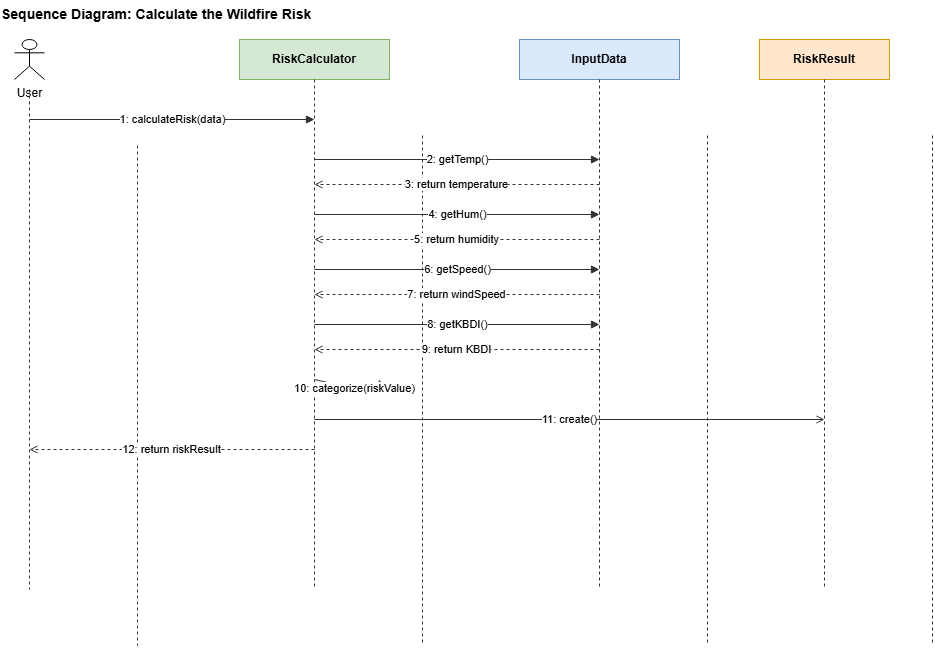

The diagram above was exported from draw.io. Its source (the exported page's mxGraphModel, read from the mxfile embedded in the PNG):
<mxGraphModel dx="1001" dy="1200" grid="1" gridSize="10" guides="1" tooltips="1" connect="1" arrows="1" fold="1" page="1" pageScale="1" pageWidth="700" pageHeight="400" math="0" shadow="0">
  <root>
    <mxCell id="0" />
    <mxCell id="1" parent="0" />
    <mxCell id="O5OUF7RQP1X6-TSgcFJg-3" edge="1" parent="1" style="html=1;dashed=1;endArrow=none;startArrow=none;strokeColor=#333333;">
      <mxGeometry relative="1" as="geometry">
        <mxPoint x="188" y="256" as="sourcePoint" />
        <mxPoint x="188" y="756" as="targetPoint" />
      </mxGeometry>
    </mxCell>
    <mxCell id="O5OUF7RQP1X6-TSgcFJg-5" edge="1" parent="1" style="html=1;dashed=1;endArrow=none;startArrow=none;strokeColor=#333333;">
      <mxGeometry relative="1" as="geometry">
        <mxPoint x="473" y="246" as="sourcePoint" />
        <mxPoint x="473" y="756" as="targetPoint" />
      </mxGeometry>
    </mxCell>
    <mxCell id="O5OUF7RQP1X6-TSgcFJg-7" edge="1" parent="1" style="html=1;dashed=1;endArrow=none;startArrow=none;strokeColor=#333333;">
      <mxGeometry relative="1" as="geometry">
        <mxPoint x="758" y="246" as="sourcePoint" />
        <mxPoint x="758" y="756" as="targetPoint" />
      </mxGeometry>
    </mxCell>
    <mxCell id="O5OUF7RQP1X6-TSgcFJg-9" edge="1" parent="1" style="html=1;dashed=1;endArrow=none;startArrow=none;strokeColor=#333333;">
      <mxGeometry relative="1" as="geometry">
        <mxPoint x="983" y="246" as="sourcePoint" />
        <mxPoint x="983" y="756" as="targetPoint" />
      </mxGeometry>
    </mxCell>
    <mxCell id="O5OUF7RQP1X6-TSgcFJg-58" parent="1" style="text;html=1;align=left;verticalAlign=middle;fontSize=14;fontStyle=1;" value="Sequence Diagram: Calculate the Wildfire Risk" vertex="1">
      <mxGeometry height="30" width="500" x="50.00072463768123" y="110.001739130435" as="geometry" />
    </mxCell>
    <mxCell id="O5OUF7RQP1X6-TSgcFJg-59" parent="1" style="shape=umlActor;verticalLabelPosition=bottom;verticalAlign=top;html=1;outlineConnect=0;fontSize=12;" value="User" vertex="1">
      <mxGeometry height="40" width="30" x="65.00072463768123" y="150.001739130435" as="geometry" />
    </mxCell>
    <mxCell id="O5OUF7RQP1X6-TSgcFJg-60" edge="1" parent="1" style="html=1;dashed=1;endArrow=none;startArrow=none;strokeColor=#333333;">
      <mxGeometry relative="1" as="geometry">
        <mxPoint x="80.00072463768123" y="200.001739130435" as="sourcePoint" />
        <mxPoint x="80.00072463768123" y="700.001739130435" as="targetPoint" />
      </mxGeometry>
    </mxCell>
    <mxCell id="O5OUF7RQP1X6-TSgcFJg-61" parent="1" style="rounded=0;whiteSpace=wrap;html=1;fillColor=#d5e8d4;strokeColor=#82b366;fontSize=12;fontStyle=1;" value="RiskCalculator" vertex="1">
      <mxGeometry height="40" width="150" x="290.00072463768123" y="150.001739130435" as="geometry" />
    </mxCell>
    <mxCell id="O5OUF7RQP1X6-TSgcFJg-62" edge="1" parent="1" style="html=1;dashed=1;endArrow=none;startArrow=none;strokeColor=#333333;">
      <mxGeometry relative="1" as="geometry">
        <mxPoint x="365.00072463768123" y="190.001739130435" as="sourcePoint" />
        <mxPoint x="365.00072463768123" y="700.001739130435" as="targetPoint" />
      </mxGeometry>
    </mxCell>
    <mxCell id="O5OUF7RQP1X6-TSgcFJg-63" parent="1" style="rounded=0;whiteSpace=wrap;html=1;fillColor=#dae8fc;strokeColor=#6c8ebf;fontSize=12;fontStyle=1;" value="InputData" vertex="1">
      <mxGeometry height="40" width="160" x="570.0007246376813" y="150.001739130435" as="geometry" />
    </mxCell>
    <mxCell id="O5OUF7RQP1X6-TSgcFJg-64" edge="1" parent="1" style="html=1;dashed=1;endArrow=none;startArrow=none;strokeColor=#333333;">
      <mxGeometry relative="1" as="geometry">
        <mxPoint x="650.0007246376813" y="190.001739130435" as="sourcePoint" />
        <mxPoint x="650.0007246376813" y="700.001739130435" as="targetPoint" />
      </mxGeometry>
    </mxCell>
    <mxCell id="O5OUF7RQP1X6-TSgcFJg-65" parent="1" style="rounded=0;whiteSpace=wrap;html=1;fillColor=#ffe6cc;strokeColor=#d79b00;fontSize=12;fontStyle=1;" value="RiskResult" vertex="1">
      <mxGeometry height="40" width="130" x="810.0007246376813" y="150.001739130435" as="geometry" />
    </mxCell>
    <mxCell id="O5OUF7RQP1X6-TSgcFJg-66" edge="1" parent="1" style="html=1;dashed=1;endArrow=none;startArrow=none;strokeColor=#333333;">
      <mxGeometry relative="1" as="geometry">
        <mxPoint x="875.0007246376813" y="190.001739130435" as="sourcePoint" />
        <mxPoint x="875.0007246376813" y="700.001739130435" as="targetPoint" />
      </mxGeometry>
    </mxCell>
    <mxCell id="O5OUF7RQP1X6-TSgcFJg-67" edge="1" parent="1" style="html=1;endArrow=block;endFill=1;fontSize=11;strokeColor=#333333;" value="1: calculateRisk(data)">
      <mxGeometry relative="1" as="geometry">
        <mxPoint x="80.00072463768123" y="230.001739130435" as="sourcePoint" />
        <mxPoint x="365.00072463768123" y="230.001739130435" as="targetPoint" />
      </mxGeometry>
    </mxCell>
    <mxCell id="O5OUF7RQP1X6-TSgcFJg-68" edge="1" parent="1" style="html=1;endArrow=block;endFill=1;fontSize=11;strokeColor=#333333;" value="2: getTemp()">
      <mxGeometry relative="1" as="geometry">
        <mxPoint x="365.00072463768123" y="270.001739130435" as="sourcePoint" />
        <mxPoint x="650.0007246376813" y="270.001739130435" as="targetPoint" />
      </mxGeometry>
    </mxCell>
    <mxCell id="O5OUF7RQP1X6-TSgcFJg-69" edge="1" parent="1" style="html=1;dashed=1;endArrow=open;endFill=0;fontSize=11;strokeColor=#333333;" value="3: return temperature">
      <mxGeometry relative="1" as="geometry">
        <mxPoint x="650.0007246376813" y="295.001739130435" as="sourcePoint" />
        <mxPoint x="365.00072463768123" y="295.001739130435" as="targetPoint" />
      </mxGeometry>
    </mxCell>
    <mxCell id="O5OUF7RQP1X6-TSgcFJg-70" edge="1" parent="1" style="html=1;endArrow=block;endFill=1;fontSize=11;strokeColor=#333333;" value="4: getHum()">
      <mxGeometry relative="1" as="geometry">
        <mxPoint x="365.00072463768123" y="325.001739130435" as="sourcePoint" />
        <mxPoint x="650.0007246376813" y="325.001739130435" as="targetPoint" />
      </mxGeometry>
    </mxCell>
    <mxCell id="O5OUF7RQP1X6-TSgcFJg-71" edge="1" parent="1" style="html=1;dashed=1;endArrow=open;endFill=0;fontSize=11;strokeColor=#333333;" value="5: return humidity">
      <mxGeometry relative="1" as="geometry">
        <mxPoint x="650.0007246376813" y="350.001739130435" as="sourcePoint" />
        <mxPoint x="365.00072463768123" y="350.001739130435" as="targetPoint" />
      </mxGeometry>
    </mxCell>
    <mxCell id="O5OUF7RQP1X6-TSgcFJg-72" edge="1" parent="1" style="html=1;endArrow=block;endFill=1;fontSize=11;strokeColor=#333333;" value="6: getSpeed()">
      <mxGeometry relative="1" as="geometry">
        <mxPoint x="365.00072463768123" y="380.001739130435" as="sourcePoint" />
        <mxPoint x="650.0007246376813" y="380.001739130435" as="targetPoint" />
      </mxGeometry>
    </mxCell>
    <mxCell id="O5OUF7RQP1X6-TSgcFJg-73" edge="1" parent="1" style="html=1;dashed=1;endArrow=open;endFill=0;fontSize=11;strokeColor=#333333;" value="7: return windSpeed">
      <mxGeometry relative="1" as="geometry">
        <mxPoint x="650.0007246376813" y="405.001739130435" as="sourcePoint" />
        <mxPoint x="365.00072463768123" y="405.001739130435" as="targetPoint" />
      </mxGeometry>
    </mxCell>
    <mxCell id="O5OUF7RQP1X6-TSgcFJg-74" edge="1" parent="1" style="html=1;endArrow=block;endFill=1;fontSize=11;strokeColor=#333333;" value="8: getKBDI()">
      <mxGeometry relative="1" as="geometry">
        <mxPoint x="365.00072463768123" y="435.001739130435" as="sourcePoint" />
        <mxPoint x="650.0007246376813" y="435.001739130435" as="targetPoint" />
      </mxGeometry>
    </mxCell>
    <mxCell id="O5OUF7RQP1X6-TSgcFJg-75" edge="1" parent="1" style="html=1;dashed=1;endArrow=open;endFill=0;fontSize=11;strokeColor=#333333;" value="9: return KBDI">
      <mxGeometry relative="1" as="geometry">
        <mxPoint x="650.0007246376813" y="460.001739130435" as="sourcePoint" />
        <mxPoint x="365.00072463768123" y="460.001739130435" as="targetPoint" />
      </mxGeometry>
    </mxCell>
    <mxCell id="O5OUF7RQP1X6-TSgcFJg-76" edge="1" parent="1" style="html=1;endArrow=block;endFill=1;fontSize=11;strokeColor=#333333;rounded=0;" value="10: categorize(riskValue)">
      <mxGeometry relative="1" as="geometry">
        <Array as="points">
          <mxPoint x="430.00072463768123" y="505.001739130435" />
        </Array>
        <mxPoint x="365.00072463768123" y="490.001739130435" as="sourcePoint" />
        <mxPoint x="430.00072463768123" y="490.001739130435" as="targetPoint" />
      </mxGeometry>
    </mxCell>
    <mxCell id="O5OUF7RQP1X6-TSgcFJg-77" edge="1" parent="1" style="html=1;endArrow=open;endFill=0;fontSize=11;strokeColor=#333333;" value="11: create()">
      <mxGeometry relative="1" as="geometry">
        <mxPoint x="365.00072463768123" y="530.001739130435" as="sourcePoint" />
        <mxPoint x="875.0007246376813" y="530.001739130435" as="targetPoint" />
      </mxGeometry>
    </mxCell>
    <mxCell id="O5OUF7RQP1X6-TSgcFJg-78" edge="1" parent="1" style="html=1;dashed=1;endArrow=open;endFill=0;fontSize=11;strokeColor=#333333;" value="12: return riskResult">
      <mxGeometry relative="1" as="geometry">
        <mxPoint x="365.00072463768123" y="560.001739130435" as="sourcePoint" />
        <mxPoint x="80.00072463768123" y="560.001739130435" as="targetPoint" />
      </mxGeometry>
    </mxCell>
  </root>
</mxGraphModel>